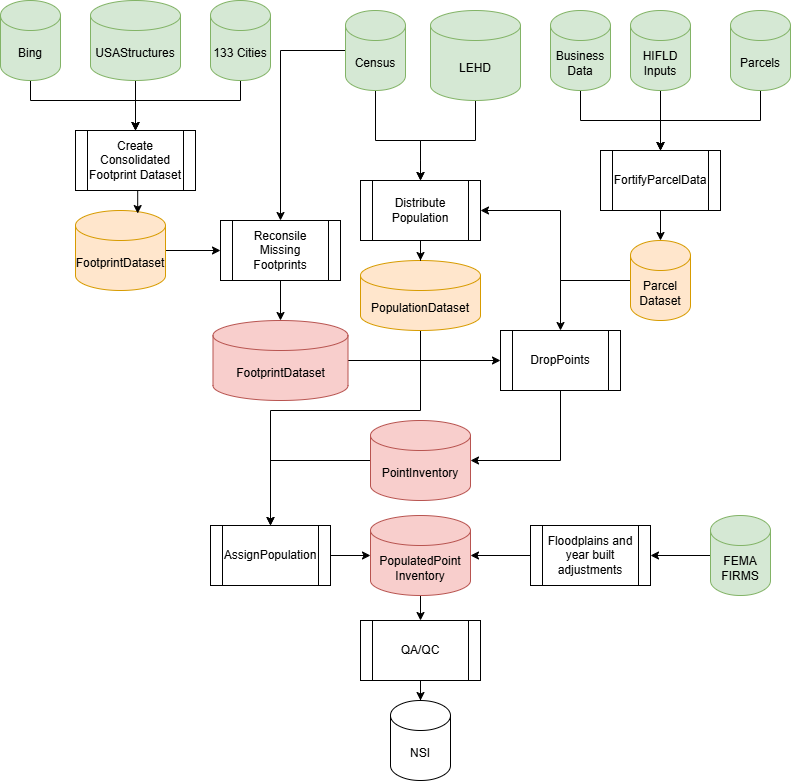

The diagram above was exported from draw.io. Its source (the exported page's mxGraphModel, read from the mxfile embedded in the PNG):
<mxGraphModel dx="1542" dy="886" grid="1" gridSize="10" guides="1" tooltips="1" connect="1" arrows="1" fold="1" page="1" pageScale="1" pageWidth="850" pageHeight="1100" math="0" shadow="0">
  <root>
    <mxCell id="0" />
    <mxCell id="1" parent="0" />
    <mxCell id="iPBNvdc3anllBbUhUI3E-4" edge="1" parent="1" source="iPBNvdc3anllBbUhUI3E-34" style="edgeStyle=orthogonalEdgeStyle;rounded=0;orthogonalLoop=1;jettySize=auto;html=1;exitX=0.5;exitY=1;exitDx=0;exitDy=0;exitPerimeter=0;entryX=0.5;entryY=0;entryDx=0;entryDy=0;" target="iPBNvdc3anllBbUhUI3E-61" value="">
      <mxGeometry relative="1" as="geometry">
        <Array as="points">
          <mxPoint x="395" y="240" />
          <mxPoint x="440" y="240" />
          <mxPoint x="440" y="260" />
        </Array>
        <mxPoint x="360" y="260" as="sourcePoint" />
        <mxPoint x="430" y="370" as="targetPoint" />
      </mxGeometry>
    </mxCell>
    <mxCell id="iPBNvdc3anllBbUhUI3E-6" edge="1" parent="1" source="iPBNvdc3anllBbUhUI3E-2" style="edgeStyle=orthogonalEdgeStyle;rounded=0;orthogonalLoop=1;jettySize=auto;html=1;entryX=0.5;entryY=0;entryDx=0;entryDy=0;exitX=0.5;exitY=1;exitDx=0;exitDy=0;exitPerimeter=0;" target="iPBNvdc3anllBbUhUI3E-61" value="">
      <mxGeometry relative="1" as="geometry">
        <Array as="points">
          <mxPoint x="495" y="240" />
          <mxPoint x="440" y="240" />
          <mxPoint x="440" y="260" />
        </Array>
        <mxPoint x="430" y="370" as="targetPoint" />
      </mxGeometry>
    </mxCell>
    <mxCell id="iPBNvdc3anllBbUhUI3E-2" parent="1" style="shape=cylinder3;whiteSpace=wrap;html=1;boundedLbl=1;backgroundOutline=1;size=15;fillColor=#d5e8d4;strokeColor=#82b366;" value="LEHD" vertex="1">
      <mxGeometry height="90" width="90" x="450" y="110" as="geometry" />
    </mxCell>
    <mxCell id="iPBNvdc3anllBbUhUI3E-29" edge="1" parent="1" source="iPBNvdc3anllBbUhUI3E-35" style="edgeStyle=orthogonalEdgeStyle;rounded=0;orthogonalLoop=1;jettySize=auto;html=1;exitX=0.5;exitY=1;exitDx=0;exitDy=0;exitPerimeter=0;entryX=0.5;entryY=0;entryDx=0;entryDy=0;" target="iPBNvdc3anllBbUhUI3E-51" value="">
      <mxGeometry relative="1" as="geometry">
        <Array as="points">
          <mxPoint x="440" y="510" />
          <mxPoint x="290" y="510" />
        </Array>
        <mxPoint x="430" y="430" as="sourcePoint" />
        <mxPoint x="320" y="580" as="targetPoint" />
      </mxGeometry>
    </mxCell>
    <mxCell id="iPBNvdc3anllBbUhUI3E-15" edge="1" parent="1" source="iPBNvdc3anllBbUhUI3E-7" style="edgeStyle=orthogonalEdgeStyle;rounded=0;orthogonalLoop=1;jettySize=auto;html=1;entryX=0.5;entryY=0;entryDx=0;entryDy=0;" target="iPBNvdc3anllBbUhUI3E-65" value="">
      <mxGeometry relative="1" as="geometry">
        <Array as="points">
          <mxPoint x="50" y="200" />
          <mxPoint x="155" y="200" />
          <mxPoint x="155" y="230" />
        </Array>
        <mxPoint x="50" y="260" as="targetPoint" />
      </mxGeometry>
    </mxCell>
    <mxCell id="iPBNvdc3anllBbUhUI3E-7" parent="1" style="shape=cylinder3;whiteSpace=wrap;html=1;boundedLbl=1;backgroundOutline=1;size=15;fillColor=#d5e8d4;strokeColor=#82b366;" value="Bing" vertex="1">
      <mxGeometry height="80" width="60" x="20" y="100" as="geometry" />
    </mxCell>
    <mxCell id="iPBNvdc3anllBbUhUI3E-11" edge="1" parent="1" source="iPBNvdc3anllBbUhUI3E-8" style="edgeStyle=orthogonalEdgeStyle;rounded=0;orthogonalLoop=1;jettySize=auto;html=1;" target="iPBNvdc3anllBbUhUI3E-65" value="">
      <mxGeometry relative="1" as="geometry" />
    </mxCell>
    <mxCell id="iPBNvdc3anllBbUhUI3E-8" parent="1" style="shape=cylinder3;whiteSpace=wrap;html=1;boundedLbl=1;backgroundOutline=1;size=15;fillColor=#d5e8d4;strokeColor=#82b366;" value="USAStructures" vertex="1">
      <mxGeometry height="80" width="90" x="110" y="100" as="geometry" />
    </mxCell>
    <mxCell id="iPBNvdc3anllBbUhUI3E-13" edge="1" parent="1" source="iPBNvdc3anllBbUhUI3E-9" style="edgeStyle=orthogonalEdgeStyle;rounded=0;orthogonalLoop=1;jettySize=auto;html=1;entryX=0.5;entryY=0;entryDx=0;entryDy=0;" target="iPBNvdc3anllBbUhUI3E-65" value="">
      <mxGeometry relative="1" as="geometry">
        <Array as="points">
          <mxPoint x="260" y="200" />
          <mxPoint x="155" y="200" />
          <mxPoint x="155" y="230" />
        </Array>
        <mxPoint x="260" y="260" as="targetPoint" />
      </mxGeometry>
    </mxCell>
    <mxCell id="iPBNvdc3anllBbUhUI3E-9" parent="1" style="shape=cylinder3;whiteSpace=wrap;html=1;boundedLbl=1;backgroundOutline=1;size=15;fillColor=#d5e8d4;strokeColor=#82b366;" value="133 Cities" vertex="1">
      <mxGeometry height="80" width="60" x="230" y="100" as="geometry" />
    </mxCell>
    <mxCell id="iPBNvdc3anllBbUhUI3E-17" edge="1" parent="1" source="iPBNvdc3anllBbUhUI3E-10" style="edgeStyle=orthogonalEdgeStyle;rounded=0;orthogonalLoop=1;jettySize=auto;html=1;entryX=0;entryY=0.5;entryDx=0;entryDy=0;" target="iPBNvdc3anllBbUhUI3E-42" value="">
      <mxGeometry relative="1" as="geometry">
        <Array as="points">
          <mxPoint x="155" y="350" />
        </Array>
        <mxPoint x="430" y="370" as="targetPoint" />
      </mxGeometry>
    </mxCell>
    <mxCell id="iPBNvdc3anllBbUhUI3E-10" parent="1" style="shape=cylinder3;whiteSpace=wrap;html=1;boundedLbl=1;backgroundOutline=1;size=15;fillColor=#ffe6cc;strokeColor=#d79b00;" value="FootprintDataset" vertex="1">
      <mxGeometry height="80" width="90" x="95" y="310" as="geometry" />
    </mxCell>
    <mxCell id="iPBNvdc3anllBbUhUI3E-27" edge="1" parent="1" source="iPBNvdc3anllBbUhUI3E-18" style="edgeStyle=orthogonalEdgeStyle;rounded=0;orthogonalLoop=1;jettySize=auto;html=1;entryX=0.5;entryY=0;entryDx=0;entryDy=0;" target="iPBNvdc3anllBbUhUI3E-57" value="">
      <mxGeometry relative="1" as="geometry">
        <Array as="points">
          <mxPoint x="680" y="240" />
          <mxPoint x="680" y="240" />
        </Array>
        <mxPoint x="680" y="355" as="targetPoint" />
      </mxGeometry>
    </mxCell>
    <mxCell id="iPBNvdc3anllBbUhUI3E-18" parent="1" style="shape=cylinder3;whiteSpace=wrap;html=1;boundedLbl=1;backgroundOutline=1;size=15;fillColor=#d5e8d4;strokeColor=#82b366;" value="HIFLD&lt;div&gt;Inputs&lt;/div&gt;" vertex="1">
      <mxGeometry height="80" width="60" x="650" y="110" as="geometry" />
    </mxCell>
    <mxCell id="iPBNvdc3anllBbUhUI3E-23" edge="1" parent="1" source="iPBNvdc3anllBbUhUI3E-19" style="edgeStyle=orthogonalEdgeStyle;rounded=0;orthogonalLoop=1;jettySize=auto;html=1;entryX=0.5;entryY=0;entryDx=0;entryDy=0;" target="iPBNvdc3anllBbUhUI3E-57" value="">
      <mxGeometry relative="1" as="geometry">
        <Array as="points">
          <mxPoint x="780" y="220" />
          <mxPoint x="680" y="220" />
        </Array>
      </mxGeometry>
    </mxCell>
    <mxCell id="iPBNvdc3anllBbUhUI3E-19" parent="1" style="shape=cylinder3;whiteSpace=wrap;html=1;boundedLbl=1;backgroundOutline=1;size=15;fillColor=#d5e8d4;strokeColor=#82b366;" value="Parcels" vertex="1">
      <mxGeometry height="80" width="60" x="750" y="110" as="geometry" />
    </mxCell>
    <mxCell id="iPBNvdc3anllBbUhUI3E-48" edge="1" parent="1" source="iPBNvdc3anllBbUhUI3E-22" style="edgeStyle=orthogonalEdgeStyle;rounded=0;orthogonalLoop=1;jettySize=auto;html=1;entryX=0.5;entryY=0;entryDx=0;entryDy=0;exitX=0;exitY=0.5;exitDx=0;exitDy=0;exitPerimeter=0;" target="iPBNvdc3anllBbUhUI3E-44" value="">
      <mxGeometry relative="1" as="geometry">
        <mxPoint x="620" y="400" as="targetPoint" />
      </mxGeometry>
    </mxCell>
    <mxCell id="iPBNvdc3anllBbUhUI3E-63" edge="1" parent="1" source="iPBNvdc3anllBbUhUI3E-22" style="edgeStyle=orthogonalEdgeStyle;rounded=0;orthogonalLoop=1;jettySize=auto;html=1;entryX=1;entryY=0.5;entryDx=0;entryDy=0;" target="iPBNvdc3anllBbUhUI3E-61" value="">
      <mxGeometry relative="1" as="geometry">
        <Array as="points">
          <mxPoint x="580" y="380" />
          <mxPoint x="580" y="310" />
        </Array>
        <mxPoint x="790" y="380" as="targetPoint" />
      </mxGeometry>
    </mxCell>
    <mxCell id="iPBNvdc3anllBbUhUI3E-22" parent="1" style="shape=cylinder3;whiteSpace=wrap;html=1;boundedLbl=1;backgroundOutline=1;size=15;fillColor=#ffe6cc;strokeColor=#d79b00;" value="Parcel&lt;div&gt;Dataset&lt;/div&gt;" vertex="1">
      <mxGeometry height="80" width="60" x="650" y="340" as="geometry" />
    </mxCell>
    <mxCell id="iPBNvdc3anllBbUhUI3E-33" edge="1" parent="1" source="iPBNvdc3anllBbUhUI3E-54" style="edgeStyle=orthogonalEdgeStyle;rounded=0;orthogonalLoop=1;jettySize=auto;html=1;exitX=0.5;exitY=1;exitDx=0;exitDy=0;exitPerimeter=0;" target="iPBNvdc3anllBbUhUI3E-37" value="">
      <mxGeometry relative="1" as="geometry">
        <mxPoint x="430" y="585" as="sourcePoint" />
      </mxGeometry>
    </mxCell>
    <mxCell id="iPBNvdc3anllBbUhUI3E-41" edge="1" parent="1" source="iPBNvdc3anllBbUhUI3E-34" style="edgeStyle=orthogonalEdgeStyle;rounded=0;orthogonalLoop=1;jettySize=auto;html=1;entryX=0.5;entryY=0;entryDx=0;entryDy=0;" target="iPBNvdc3anllBbUhUI3E-42" value="">
      <mxGeometry relative="1" as="geometry">
        <Array as="points">
          <mxPoint x="300" y="150" />
        </Array>
      </mxGeometry>
    </mxCell>
    <mxCell id="iPBNvdc3anllBbUhUI3E-34" parent="1" style="shape=cylinder3;whiteSpace=wrap;html=1;boundedLbl=1;backgroundOutline=1;size=15;fillColor=#d5e8d4;strokeColor=#82b366;" value="Census" vertex="1">
      <mxGeometry height="80" width="60" x="365" y="110" as="geometry" />
    </mxCell>
    <mxCell id="iPBNvdc3anllBbUhUI3E-35" parent="1" style="shape=cylinder3;whiteSpace=wrap;html=1;boundedLbl=1;backgroundOutline=1;size=15;fillColor=#ffe6cc;strokeColor=#d79b00;" value="PopulationDataset" vertex="1">
      <mxGeometry height="70" width="120" x="380" y="360" as="geometry" />
    </mxCell>
    <mxCell id="iPBNvdc3anllBbUhUI3E-55" edge="1" parent="1" source="iPBNvdc3anllBbUhUI3E-36" style="edgeStyle=orthogonalEdgeStyle;rounded=0;orthogonalLoop=1;jettySize=auto;html=1;entryX=0.5;entryY=0;entryDx=0;entryDy=0;" target="iPBNvdc3anllBbUhUI3E-51" value="">
      <mxGeometry relative="1" as="geometry" />
    </mxCell>
    <mxCell id="iPBNvdc3anllBbUhUI3E-36" parent="1" style="shape=cylinder3;whiteSpace=wrap;html=1;boundedLbl=1;backgroundOutline=1;size=15;fillColor=#f8cecc;strokeColor=#b85450;" value="PointInventory" vertex="1">
      <mxGeometry height="80" width="100" x="390" y="520" as="geometry" />
    </mxCell>
    <mxCell id="iPBNvdc3anllBbUhUI3E-38" edge="1" parent="1" source="iPBNvdc3anllBbUhUI3E-37" style="edgeStyle=orthogonalEdgeStyle;rounded=0;orthogonalLoop=1;jettySize=auto;html=1;entryX=0.5;entryY=0;entryDx=0;entryDy=0;entryPerimeter=0;" target="iPBNvdc3anllBbUhUI3E-39" value="">
      <mxGeometry relative="1" as="geometry">
        <mxPoint x="430" y="800" as="targetPoint" />
      </mxGeometry>
    </mxCell>
    <mxCell id="iPBNvdc3anllBbUhUI3E-37" parent="1" style="shape=process;whiteSpace=wrap;html=1;backgroundOutline=1;" value="QA/QC" vertex="1">
      <mxGeometry height="60" width="120" x="380" y="720" as="geometry" />
    </mxCell>
    <mxCell id="iPBNvdc3anllBbUhUI3E-39" parent="1" style="shape=cylinder3;whiteSpace=wrap;html=1;boundedLbl=1;backgroundOutline=1;size=15;" value="NSI" vertex="1">
      <mxGeometry height="80" width="60" x="410" y="800" as="geometry" />
    </mxCell>
    <mxCell id="iPBNvdc3anllBbUhUI3E-46" edge="1" parent="1" source="iPBNvdc3anllBbUhUI3E-40" style="edgeStyle=orthogonalEdgeStyle;rounded=0;orthogonalLoop=1;jettySize=auto;html=1;entryX=0;entryY=0.5;entryDx=0;entryDy=0;" target="iPBNvdc3anllBbUhUI3E-44" value="">
      <mxGeometry relative="1" as="geometry">
        <mxPoint x="407.5" y="470" as="targetPoint" />
      </mxGeometry>
    </mxCell>
    <mxCell id="iPBNvdc3anllBbUhUI3E-40" parent="1" style="shape=cylinder3;whiteSpace=wrap;html=1;boundedLbl=1;backgroundOutline=1;size=15;fillColor=#f8cecc;strokeColor=#b85450;" value="FootprintDataset" vertex="1">
      <mxGeometry height="80" width="135" x="232.5" y="420" as="geometry" />
    </mxCell>
    <mxCell id="iPBNvdc3anllBbUhUI3E-43" edge="1" parent="1" source="iPBNvdc3anllBbUhUI3E-42" style="edgeStyle=orthogonalEdgeStyle;rounded=0;orthogonalLoop=1;jettySize=auto;html=1;" target="iPBNvdc3anllBbUhUI3E-40" value="">
      <mxGeometry relative="1" as="geometry" />
    </mxCell>
    <mxCell id="iPBNvdc3anllBbUhUI3E-42" parent="1" style="shape=process;whiteSpace=wrap;html=1;backgroundOutline=1;" value="Reconsile Missing Footprints" vertex="1">
      <mxGeometry height="60" width="120" x="240" y="320" as="geometry" />
    </mxCell>
    <mxCell id="iPBNvdc3anllBbUhUI3E-50" edge="1" parent="1" source="iPBNvdc3anllBbUhUI3E-44" style="edgeStyle=orthogonalEdgeStyle;rounded=0;orthogonalLoop=1;jettySize=auto;html=1;entryX=1;entryY=0.5;entryDx=0;entryDy=0;entryPerimeter=0;exitX=0.5;exitY=1;exitDx=0;exitDy=0;" target="iPBNvdc3anllBbUhUI3E-36" value="">
      <mxGeometry relative="1" as="geometry">
        <mxPoint x="600" y="580" as="targetPoint" />
      </mxGeometry>
    </mxCell>
    <mxCell id="iPBNvdc3anllBbUhUI3E-44" parent="1" style="shape=process;whiteSpace=wrap;html=1;backgroundOutline=1;" value="DropPoints" vertex="1">
      <mxGeometry height="60" width="120" x="520" y="430" as="geometry" />
    </mxCell>
    <mxCell id="iPBNvdc3anllBbUhUI3E-56" edge="1" parent="1" source="iPBNvdc3anllBbUhUI3E-51" style="edgeStyle=orthogonalEdgeStyle;rounded=0;orthogonalLoop=1;jettySize=auto;html=1;" target="iPBNvdc3anllBbUhUI3E-54" value="">
      <mxGeometry relative="1" as="geometry" />
    </mxCell>
    <mxCell id="iPBNvdc3anllBbUhUI3E-51" parent="1" style="shape=process;whiteSpace=wrap;html=1;backgroundOutline=1;" value="AssignPopulation" vertex="1">
      <mxGeometry height="60" width="120" x="230" y="625" as="geometry" />
    </mxCell>
    <mxCell id="iPBNvdc3anllBbUhUI3E-54" parent="1" style="shape=cylinder3;whiteSpace=wrap;html=1;boundedLbl=1;backgroundOutline=1;size=15;fillColor=#f8cecc;strokeColor=#b85450;" value="PopulatedPoint&lt;div&gt;Inventory&lt;/div&gt;" vertex="1">
      <mxGeometry height="80" width="100" x="390" y="615" as="geometry" />
    </mxCell>
    <mxCell id="iPBNvdc3anllBbUhUI3E-60" edge="1" parent="1" source="iPBNvdc3anllBbUhUI3E-57" style="edgeStyle=orthogonalEdgeStyle;rounded=0;orthogonalLoop=1;jettySize=auto;html=1;" target="iPBNvdc3anllBbUhUI3E-22" value="">
      <mxGeometry relative="1" as="geometry" />
    </mxCell>
    <mxCell id="iPBNvdc3anllBbUhUI3E-57" parent="1" style="shape=process;whiteSpace=wrap;html=1;backgroundOutline=1;" value="FortifyParcelData" vertex="1">
      <mxGeometry height="60" width="120" x="620" y="250" as="geometry" />
    </mxCell>
    <mxCell id="iPBNvdc3anllBbUhUI3E-59" edge="1" parent="1" source="iPBNvdc3anllBbUhUI3E-58" style="edgeStyle=orthogonalEdgeStyle;rounded=0;orthogonalLoop=1;jettySize=auto;html=1;" target="iPBNvdc3anllBbUhUI3E-57" value="">
      <mxGeometry relative="1" as="geometry" />
    </mxCell>
    <mxCell id="iPBNvdc3anllBbUhUI3E-58" parent="1" style="shape=cylinder3;whiteSpace=wrap;html=1;boundedLbl=1;backgroundOutline=1;size=15;fillColor=#d5e8d4;strokeColor=#82b366;" value="Business Data" vertex="1">
      <mxGeometry height="80" width="60" x="570" y="110" as="geometry" />
    </mxCell>
    <mxCell id="iPBNvdc3anllBbUhUI3E-64" edge="1" parent="1" source="iPBNvdc3anllBbUhUI3E-61" style="edgeStyle=orthogonalEdgeStyle;rounded=0;orthogonalLoop=1;jettySize=auto;html=1;" target="iPBNvdc3anllBbUhUI3E-35" value="">
      <mxGeometry relative="1" as="geometry" />
    </mxCell>
    <mxCell id="iPBNvdc3anllBbUhUI3E-61" parent="1" style="shape=process;whiteSpace=wrap;html=1;backgroundOutline=1;" value="Distribute Population" vertex="1">
      <mxGeometry height="60" width="120" x="380" y="280" as="geometry" />
    </mxCell>
    <mxCell id="iPBNvdc3anllBbUhUI3E-66" edge="1" parent="1" source="iPBNvdc3anllBbUhUI3E-65" style="edgeStyle=orthogonalEdgeStyle;rounded=0;orthogonalLoop=1;jettySize=auto;html=1;exitX=0.5;exitY=1;exitDx=0;exitDy=0;entryX=0.691;entryY=0.038;entryDx=0;entryDy=0;entryPerimeter=0;" target="iPBNvdc3anllBbUhUI3E-10" value="">
      <mxGeometry relative="1" as="geometry" />
    </mxCell>
    <mxCell id="iPBNvdc3anllBbUhUI3E-65" parent="1" style="shape=process;whiteSpace=wrap;html=1;backgroundOutline=1;" value="Create Consolidated Footprint Dataset" vertex="1">
      <mxGeometry height="60" width="120" x="95" y="230" as="geometry" />
    </mxCell>
    <mxCell id="iPBNvdc3anllBbUhUI3E-69" edge="1" parent="1" source="iPBNvdc3anllBbUhUI3E-67" style="edgeStyle=orthogonalEdgeStyle;rounded=0;orthogonalLoop=1;jettySize=auto;html=1;" target="iPBNvdc3anllBbUhUI3E-68" value="">
      <mxGeometry relative="1" as="geometry" />
    </mxCell>
    <mxCell id="iPBNvdc3anllBbUhUI3E-67" parent="1" style="shape=cylinder3;whiteSpace=wrap;html=1;boundedLbl=1;backgroundOutline=1;size=15;fillColor=#d5e8d4;strokeColor=#82b366;" value="FEMA FIRMS" vertex="1">
      <mxGeometry height="80" width="60" x="730" y="615" as="geometry" />
    </mxCell>
    <mxCell id="iPBNvdc3anllBbUhUI3E-70" edge="1" parent="1" source="iPBNvdc3anllBbUhUI3E-68" style="edgeStyle=orthogonalEdgeStyle;rounded=0;orthogonalLoop=1;jettySize=auto;html=1;" target="iPBNvdc3anllBbUhUI3E-54" value="">
      <mxGeometry relative="1" as="geometry" />
    </mxCell>
    <mxCell id="iPBNvdc3anllBbUhUI3E-68" parent="1" style="shape=process;whiteSpace=wrap;html=1;backgroundOutline=1;" value="Floodplains and year built adjustments" vertex="1">
      <mxGeometry height="60" width="120" x="550" y="625" as="geometry" />
    </mxCell>
  </root>
</mxGraphModel>